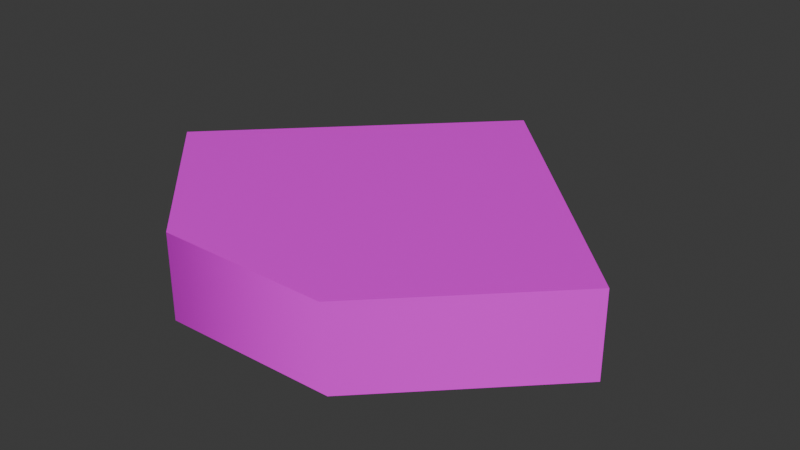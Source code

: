 # Source: Cutoff_Cube.blend  (saved by Blender 5.2.44; exported with 4.5.12 LTS)
import bpy
from mathutils import Matrix  # noqa: F401  (used for matrix-valued properties, if any)

bpy.ops.wm.read_factory_settings(use_empty=True)
scene = bpy.context.scene
scene.name = 'Scene'

# ---- images (referenced by path relative to the original .blend; pixels are not part of the script)
import os
ASSET_DIR = os.environ.get("B2B_ASSET_DIR", "")  # directory of the original .blend (textures are referenced by path, not embedded)
HERE = os.path.dirname(os.path.abspath(__file__))  # packed textures are extracted next to this script under _unpacked/

def load_image(name, relpath, width, height, colorspace="sRGB"):
    """Load a texture the original file referenced (path relative to the .blend, or extracted next to this script)."""
    p = next((c for c in (os.path.join(HERE, relpath), os.path.join(ASSET_DIR, relpath)) if relpath and os.path.exists(c)), "")
    if p:
        img = bpy.data.images.load(p, check_existing=True)
        img.name = name
    else:  # same state as the original file: an image datablock whose file is absent (Cycles renders it pink)
        img = bpy.data.images.new(name, width, height)
        img.source = "FILE"
        img.filepath = "//" + (relpath or name)
    img.colorspace_settings.name = colorspace
    return img
img_color_atlas_png = load_image('Color Atlas.png', 'Color Atlas.png', 1024, 1024, 'sRGB')

# ---- materials (node trees are filled in below, after node groups)
mat_cutoff_cube = bpy.data.materials.new('Cutoff_Cube')
mat_cutoff_cube.roughness = 0.5

# ---- material node trees
mat_cutoff_cube.use_nodes = True; mat_cutoff_cube.node_tree.nodes.clear()
_N = mat_cutoff_cube.node_tree.nodes; _L = mat_cutoff_cube.node_tree.links
n0 = _N.new('ShaderNodeBsdfPrincipled'); n0.name = 'Principled BSDF'; n0.location = (21, 239)
n0.inputs[10].default_value = 0.005
n1 = _N.new('ShaderNodeOutputMaterial'); n1.name = 'Material Output'; n1.location = (301, 239)
n2 = _N.new('ShaderNodeTexImage'); n2.name = 'Image Texture'; n2.location = (-501, -121)
n2.image = img_color_atlas_png
_L.new(n0.outputs[0], n1.inputs[0])
_L.new(n2.outputs[0], n0.inputs[0])
n1.is_active_output = True

# ---- world
world_world = bpy.data.worlds.new('World'); scene.world = world_world
world_world.use_nodes = True; world_world.node_tree.nodes.clear()
_N = world_world.node_tree.nodes; _L = world_world.node_tree.links
n0 = _N.new('ShaderNodeOutputWorld'); n0.name = 'World Output'; n0.location = (200, 100)
n1 = _N.new('ShaderNodeBackground'); n1.name = 'Background'; n1.location = (-200, 100)
n1.inputs[0].default_value = (0.05088, 0.05088, 0.05088, 1.0)
_L.new(n1.outputs[0], n0.inputs[0])
n0.is_active_output = True
world_world.color = (0.05088, 0.05088, 0.05088)
world_world.sun_shadow_jitter_overblur = 0.0

# ---- meshes
me_cutoff_cube = bpy.data.meshes.new('Cutoff_Cube')
me_cutoff_cube.from_pydata([(-14.14, -2.88e-07, -2.5), (-12.76, 2.98e-07, 2.5), (14.14, -2.88e-07, -2.5), (12.76, 2.398e-07, 2.5), (2.88e-07, 14.14, -2.5), (-2.88e-07, 12.76, 2.5), (-12.9, -1.245, 2.06), (-12.9, -1.245, -2.06), (-12.9, 1.245, -2.06), (-12.9, 1.245, 2.06), (-1.245, 12.9, 2.06), (-1.245, 12.9, -2.06), (1.245, 12.9, -2.06), (1.245, 12.9, 2.06), (12.9, 1.245, 2.06), (12.9, 1.245, -2.06), (12.9, -1.245, -2.06), (12.9, -1.245, 2.06), (-4.688, -8.073, 2.5), (4.69, -8.07, 2.5), (-5.069, -9.073, -2.06), (-5.09, -9.052, 2.06), (-5.067, -9.075, -2.5), (5.109, -9.034, 2.06), (5.248, -8.894, -2.5), (5.235, -8.907, -2.06), (-14.14, 2.98e-07, 2.5), (-2.88e-07, 14.14, 2.5), (14.14, 2.98e-07, 2.5), (5.095, -9.047, 2.5), (-5.092, -9.05, 2.5)], [], [(8, 9, 10, 11), (12, 13, 14, 15), (16, 17, 23, 25), (26, 0, 7, 6), (0, 22, 20, 7), (0, 26, 9, 8), (26, 27, 10, 9), (27, 4, 11, 10), (4, 0, 8, 11), (4, 27, 13, 12), (27, 28, 14, 13), (28, 2, 15, 14), (2, 4, 12, 15), (2, 28, 17, 16), (28, 29, 23, 17), (0, 4, 2, 24, 22), (5, 1, 18, 19, 3), (21, 30, 26, 6), (20, 21, 6, 7), (25, 24, 2, 16), (25, 20, 22, 24), (21, 20, 25, 23), (21, 23, 29, 30), (1, 5, 27, 26), (5, 3, 28, 27), (3, 19, 29, 28), (18, 1, 26, 30), (19, 18, 30, 29)])
me_cutoff_cube.polygons.foreach_set('use_smooth', [True] * 28)
_k = set([(0, 4), (0, 22), (0, 26), (1, 5), (1, 18), (2, 4), (2, 24), (2, 28), (3, 5), (3, 19), (4, 27), (18, 19), (22, 24), (26, 27), (26, 30), (27, 28), (28, 29), (29, 30)])
me_cutoff_cube.attributes.new('sharp_edge', 'BOOLEAN', 'EDGE').data.foreach_set('value', [ (min(e.vertices), max(e.vertices)) in _k for e in me_cutoff_cube.edges])
_uv = me_cutoff_cube.uv_layers.new(name='UVMap')
_uv.uv.foreach_set('vector', [0.8474, 0.656, 0.7775, 0.656, 0.7775, 0.5861, 0.8474, 0.5861, 0.774, 0.701, 0.8627, 0.701, 0.8627, 0.7897, 0.774, 0.7897, 0.8459, 0.4988, 0.7817, 0.4988, 0.7817, 0.4559, 0.8459, 0.4566, 0.8616, 0.8455, 0.8616, 0.9871, 0.8491, 0.9746, 0.8491, 0.8579, 0.8616, 0.9871, 0.7707, 0.9871, 0.7707, 0.9746, 0.8491, 0.9746, 0.8549, 0.6634, 0.7701, 0.6634, 0.7775, 0.656, 0.8474, 0.656, 0.7701, 0.6634, 0.7701, 0.5786, 0.7775, 0.5861, 0.7775, 0.656, 0.7701, 0.5786, 0.8549, 0.5786, 0.8474, 0.5861, 0.7775, 0.5861, 0.8549, 0.5786, 0.8549, 0.6634, 0.8474, 0.656, 0.8474, 0.5861, 0.7645, 0.6915, 0.8722, 0.6915, 0.8627, 0.701, 0.774, 0.701, 0.8722, 0.6915, 0.8722, 0.7992, 0.8627, 0.7897, 0.8627, 0.701, 0.8722, 0.7992, 0.7645, 0.7992, 0.774, 0.7897, 0.8627, 0.7897, 0.7645, 0.7992, 0.7645, 0.6915, 0.774, 0.701, 0.774, 0.7897, 0.8527, 0.5057, 0.7748, 0.5057, 0.7817, 0.4988, 0.8459, 0.4988, 0.7748, 0.5057, 0.7748, 0.4558, 0.7817, 0.4559, 0.7817, 0.4988, 0.8709, 0.2982, 0.8709, 0.4002, 0.7689, 0.4002, 0.7689, 0.336, 0.8054, 0.2982, 0.3661, 0.8938, 0.3661, 0.9858, 0.3079, 0.9858, 0.2741, 0.952, 0.2741, 0.8938, 0.7709, 0.8579, 0.771, 0.8455, 0.8616, 0.8455, 0.8491, 0.8579, 0.7707, 0.9746, 0.7709, 0.8579, 0.8491, 0.8579, 0.8491, 0.9746, 0.8459, 0.4566, 0.8527, 0.4567, 0.8527, 0.5057, 0.8459, 0.4988, 0.8459, 0.4566, 0.8459, 0.4278, 0.8527, 0.4278, 0.8527, 0.4567, 0.7817, 0.4278, 0.8459, 0.4278, 0.8459, 0.4566, 0.7817, 0.4559, 0.7817, 0.4278, 0.7817, 0.4559, 0.7748, 0.4558, 0.7748, 0.4278, 0.9902, 0.7495, 0.9902, 0.6574, 0.9951, 0.6525, 0.9951, 0.7544, 0.9902, 0.6574, 0.8981, 0.6574, 0.8931, 0.6525, 0.9951, 0.6525, 0.8981, 0.6574, 0.8981, 0.7156, 0.8931, 0.7177, 0.8931, 0.6525, 0.9319, 0.7495, 0.9902, 0.7495, 0.9951, 0.7544, 0.9299, 0.7544, 0.8981, 0.7156, 0.9319, 0.7495, 0.9299, 0.7544, 0.8931, 0.7177])
me_cutoff_cube.materials.append(mat_cutoff_cube)
me_cutoff_cube.update()

# ---- objects
ob_cutoff_cube = bpy.data.objects.new('Cutoff_Cube', me_cutoff_cube)

# ---- transforms, parenting, visibility, modifiers, constraints
ob_cutoff_cube.location = (0.0, 0.0, 0.0)

# ---- collection membership
scene.collection.objects.link(ob_cutoff_cube)

# ---- scene / render settings (as saved in the file)
scene.frame_start = 1; scene.frame_end = 250; scene.frame_set(0)
scene.render.engine = 'CYCLES'
scene.render.bake_bias = 0.0
scene.render.bake_samples = 0
scene.render.compositor_device = 'GPU'
scene.cycles.bake_type = 'DIFFUSE'
scene.eevee.use_volume_custom_range = False
scene.eevee.fast_gi_thickness_near = 0.1
scene.eevee.fast_gi_thickness_far = 0.0
scene.eevee.ray_tracing_options.screen_trace_thickness = 0.1
bpy.context.view_layer.update()

# ---- added for rendering (the .blend has no active camera and no usable light): camera, sun
cam_auto = bpy.data.cameras.new('AutoCamera')
cam_auto.lens = 50.0
cam_auto.sensor_width = 36.0
cam_auto.clip_end = 1000.0
ob_auto_camera = bpy.data.objects.new('AutoCamera', cam_auto)
scene.collection.objects.link(ob_auto_camera)
ob_auto_camera.location = (34.1714, -38.4724, 27.3372)
ob_auto_camera.rotation_euler = (1.09748, -7.21219e-08, 0.694738)
scene.camera = ob_auto_camera
light_auto_sun = bpy.data.lights.new('AutoSun', 'SUN')
light_auto_sun.energy = 3.0
light_auto_sun.angle = 0.0523599
ob_auto_sun = bpy.data.objects.new('AutoSun', light_auto_sun)
scene.collection.objects.link(ob_auto_sun)
ob_auto_sun.rotation_euler = (0.872665, 0.174533, 0.523599)
bpy.context.view_layer.update()
